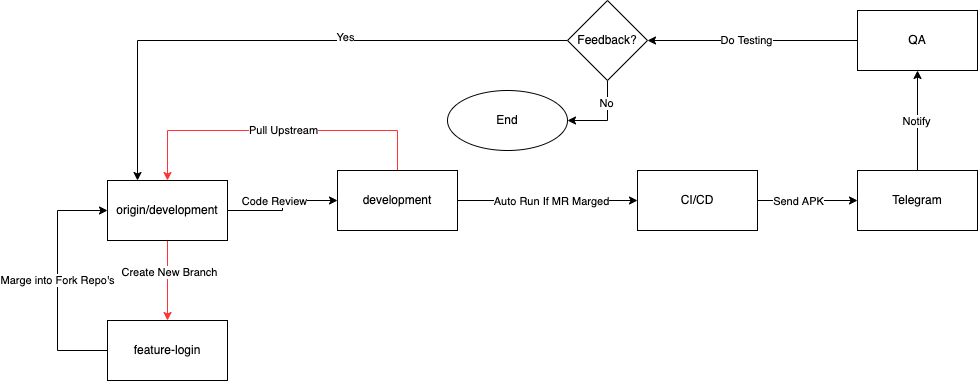

The diagram above was exported from draw.io. Its source (the exported page's mxGraphModel, read from the mxfile embedded in the PNG):
<mxGraphModel dx="2253" dy="689" grid="1" gridSize="10" guides="1" tooltips="1" connect="1" arrows="1" fold="1" page="1" pageScale="1" pageWidth="827" pageHeight="1169" math="0" shadow="0">
  <root>
    <mxCell id="1dJHnDboxwzSeKI5911I-0" />
    <mxCell id="1dJHnDboxwzSeKI5911I-1" parent="1dJHnDboxwzSeKI5911I-0" />
    <mxCell id="XORR8rBKiKQFqDbPszSR-0" style="edgeStyle=orthogonalEdgeStyle;rounded=0;orthogonalLoop=1;jettySize=auto;html=1;entryX=0.5;entryY=0;entryDx=0;entryDy=0;strokeColor=#FF3333;" edge="1" parent="1dJHnDboxwzSeKI5911I-1" target="XORR8rBKiKQFqDbPszSR-8">
      <mxGeometry relative="1" as="geometry">
        <Array as="points">
          <mxPoint x="70" y="150" />
          <mxPoint x="-160" y="150" />
        </Array>
        <mxPoint x="70" y="190" as="sourcePoint" />
      </mxGeometry>
    </mxCell>
    <mxCell id="XORR8rBKiKQFqDbPszSR-1" value="Pull Upstream" style="edgeLabel;html=1;align=center;verticalAlign=middle;resizable=0;points=[];" vertex="1" connectable="0" parent="XORR8rBKiKQFqDbPszSR-0">
      <mxGeometry x="-0.0727" y="-1" relative="1" as="geometry">
        <mxPoint x="-7" as="offset" />
      </mxGeometry>
    </mxCell>
    <mxCell id="XORR8rBKiKQFqDbPszSR-2" value="" style="edgeStyle=orthogonalEdgeStyle;rounded=0;orthogonalLoop=1;jettySize=auto;html=1;" edge="1" parent="1dJHnDboxwzSeKI5911I-1" target="XORR8rBKiKQFqDbPszSR-14">
      <mxGeometry relative="1" as="geometry">
        <mxPoint x="130" y="220" as="sourcePoint" />
      </mxGeometry>
    </mxCell>
    <mxCell id="XORR8rBKiKQFqDbPszSR-3" value="Auto Run If MR Marged" style="edgeLabel;html=1;align=center;verticalAlign=middle;resizable=0;points=[];" vertex="1" connectable="0" parent="XORR8rBKiKQFqDbPszSR-2">
      <mxGeometry x="0.25" y="2" relative="1" as="geometry">
        <mxPoint x="-20" y="2" as="offset" />
      </mxGeometry>
    </mxCell>
    <mxCell id="XORR8rBKiKQFqDbPszSR-4" style="edgeStyle=orthogonalEdgeStyle;rounded=0;orthogonalLoop=1;jettySize=auto;html=1;entryX=0;entryY=0.5;entryDx=0;entryDy=0;strokeColor=#000000;" edge="1" parent="1dJHnDboxwzSeKI5911I-1" source="XORR8rBKiKQFqDbPszSR-8">
      <mxGeometry relative="1" as="geometry">
        <mxPoint x="10" y="220" as="targetPoint" />
      </mxGeometry>
    </mxCell>
    <mxCell id="XORR8rBKiKQFqDbPszSR-5" value="Code Review" style="edgeLabel;html=1;align=center;verticalAlign=middle;resizable=0;points=[];" vertex="1" connectable="0" parent="XORR8rBKiKQFqDbPszSR-4">
      <mxGeometry x="0.1818" y="3" relative="1" as="geometry">
        <mxPoint x="-15" y="3" as="offset" />
      </mxGeometry>
    </mxCell>
    <mxCell id="XORR8rBKiKQFqDbPszSR-6" value="" style="edgeStyle=orthogonalEdgeStyle;rounded=0;orthogonalLoop=1;jettySize=auto;html=1;strokeColor=#FF3333;" edge="1" parent="1dJHnDboxwzSeKI5911I-1" source="XORR8rBKiKQFqDbPszSR-8" target="XORR8rBKiKQFqDbPszSR-11">
      <mxGeometry relative="1" as="geometry" />
    </mxCell>
    <mxCell id="XORR8rBKiKQFqDbPszSR-7" value="Create New Branch" style="edgeLabel;html=1;align=center;verticalAlign=middle;resizable=0;points=[];" vertex="1" connectable="0" parent="XORR8rBKiKQFqDbPszSR-6">
      <mxGeometry x="-0.225" y="1" relative="1" as="geometry">
        <mxPoint as="offset" />
      </mxGeometry>
    </mxCell>
    <mxCell id="XORR8rBKiKQFqDbPszSR-8" value="origin/development" style="rounded=0;whiteSpace=wrap;html=1;" vertex="1" parent="1dJHnDboxwzSeKI5911I-1">
      <mxGeometry x="-220" y="200" width="120" height="60" as="geometry" />
    </mxCell>
    <mxCell id="XORR8rBKiKQFqDbPszSR-9" style="edgeStyle=orthogonalEdgeStyle;rounded=0;orthogonalLoop=1;jettySize=auto;html=1;entryX=0;entryY=0.5;entryDx=0;entryDy=0;strokeColor=#000000;" edge="1" parent="1dJHnDboxwzSeKI5911I-1" source="XORR8rBKiKQFqDbPszSR-11" target="XORR8rBKiKQFqDbPszSR-8">
      <mxGeometry relative="1" as="geometry">
        <Array as="points">
          <mxPoint x="-270" y="370" />
          <mxPoint x="-270" y="230" />
        </Array>
      </mxGeometry>
    </mxCell>
    <mxCell id="XORR8rBKiKQFqDbPszSR-10" value="Marge into Fork Repo's" style="edgeLabel;html=1;align=center;verticalAlign=middle;resizable=0;points=[];" vertex="1" connectable="0" parent="XORR8rBKiKQFqDbPszSR-9">
      <mxGeometry x="0.0083" y="1" relative="1" as="geometry">
        <mxPoint as="offset" />
      </mxGeometry>
    </mxCell>
    <mxCell id="XORR8rBKiKQFqDbPszSR-11" value="feature-login" style="whiteSpace=wrap;html=1;rounded=0;" vertex="1" parent="1dJHnDboxwzSeKI5911I-1">
      <mxGeometry x="-220" y="340" width="120" height="60" as="geometry" />
    </mxCell>
    <mxCell id="XORR8rBKiKQFqDbPszSR-12" value="" style="edgeStyle=orthogonalEdgeStyle;rounded=0;orthogonalLoop=1;jettySize=auto;html=1;" edge="1" parent="1dJHnDboxwzSeKI5911I-1" source="XORR8rBKiKQFqDbPszSR-14" target="XORR8rBKiKQFqDbPszSR-17">
      <mxGeometry relative="1" as="geometry" />
    </mxCell>
    <mxCell id="XORR8rBKiKQFqDbPszSR-13" value="Send APK" style="edgeLabel;html=1;align=center;verticalAlign=middle;resizable=0;points=[];" vertex="1" connectable="0" parent="XORR8rBKiKQFqDbPszSR-12">
      <mxGeometry x="0.1" relative="1" as="geometry">
        <mxPoint x="-15" as="offset" />
      </mxGeometry>
    </mxCell>
    <mxCell id="XORR8rBKiKQFqDbPszSR-14" value="CI/CD" style="whiteSpace=wrap;html=1;rounded=0;" vertex="1" parent="1dJHnDboxwzSeKI5911I-1">
      <mxGeometry x="310" y="190" width="120" height="60" as="geometry" />
    </mxCell>
    <mxCell id="XORR8rBKiKQFqDbPszSR-15" value="" style="edgeStyle=orthogonalEdgeStyle;rounded=0;orthogonalLoop=1;jettySize=auto;html=1;" edge="1" parent="1dJHnDboxwzSeKI5911I-1" source="XORR8rBKiKQFqDbPszSR-17" target="XORR8rBKiKQFqDbPszSR-20">
      <mxGeometry relative="1" as="geometry" />
    </mxCell>
    <mxCell id="XORR8rBKiKQFqDbPszSR-16" value="Notify" style="edgeLabel;html=1;align=center;verticalAlign=middle;resizable=0;points=[];" vertex="1" connectable="0" parent="XORR8rBKiKQFqDbPszSR-15">
      <mxGeometry y="2" relative="1" as="geometry">
        <mxPoint as="offset" />
      </mxGeometry>
    </mxCell>
    <mxCell id="XORR8rBKiKQFqDbPszSR-17" value="Telegram" style="whiteSpace=wrap;html=1;rounded=0;" vertex="1" parent="1dJHnDboxwzSeKI5911I-1">
      <mxGeometry x="530" y="190" width="120" height="60" as="geometry" />
    </mxCell>
    <mxCell id="XORR8rBKiKQFqDbPszSR-18" value="" style="edgeStyle=orthogonalEdgeStyle;rounded=0;orthogonalLoop=1;jettySize=auto;html=1;entryX=1;entryY=0.5;entryDx=0;entryDy=0;" edge="1" parent="1dJHnDboxwzSeKI5911I-1" source="XORR8rBKiKQFqDbPszSR-20" target="XORR8rBKiKQFqDbPszSR-25">
      <mxGeometry relative="1" as="geometry">
        <mxPoint x="330" y="90" as="targetPoint" />
      </mxGeometry>
    </mxCell>
    <mxCell id="XORR8rBKiKQFqDbPszSR-19" value="Do Testing" style="edgeLabel;html=1;align=center;verticalAlign=middle;resizable=0;points=[];" vertex="1" connectable="0" parent="XORR8rBKiKQFqDbPszSR-18">
      <mxGeometry x="0.07" y="-1" relative="1" as="geometry">
        <mxPoint as="offset" />
      </mxGeometry>
    </mxCell>
    <mxCell id="XORR8rBKiKQFqDbPszSR-20" value="QA" style="whiteSpace=wrap;html=1;rounded=0;" vertex="1" parent="1dJHnDboxwzSeKI5911I-1">
      <mxGeometry x="530" y="30" width="120" height="60" as="geometry" />
    </mxCell>
    <mxCell id="XORR8rBKiKQFqDbPszSR-21" style="edgeStyle=orthogonalEdgeStyle;rounded=0;orthogonalLoop=1;jettySize=auto;html=1;entryX=0.25;entryY=0;entryDx=0;entryDy=0;exitX=0;exitY=0.5;exitDx=0;exitDy=0;" edge="1" parent="1dJHnDboxwzSeKI5911I-1" source="XORR8rBKiKQFqDbPszSR-25" target="XORR8rBKiKQFqDbPszSR-8">
      <mxGeometry relative="1" as="geometry">
        <mxPoint x="210" y="90" as="sourcePoint" />
      </mxGeometry>
    </mxCell>
    <mxCell id="XORR8rBKiKQFqDbPszSR-22" value="Yes" style="edgeLabel;html=1;align=center;verticalAlign=middle;resizable=0;points=[];" vertex="1" connectable="0" parent="XORR8rBKiKQFqDbPszSR-21">
      <mxGeometry x="-0.2185" y="-4" relative="1" as="geometry">
        <mxPoint as="offset" />
      </mxGeometry>
    </mxCell>
    <mxCell id="XORR8rBKiKQFqDbPszSR-23" value="" style="edgeStyle=orthogonalEdgeStyle;rounded=0;orthogonalLoop=1;jettySize=auto;html=1;strokeColor=#000000;" edge="1" parent="1dJHnDboxwzSeKI5911I-1" source="XORR8rBKiKQFqDbPszSR-25" target="XORR8rBKiKQFqDbPszSR-26">
      <mxGeometry relative="1" as="geometry">
        <Array as="points">
          <mxPoint x="280" y="140" />
        </Array>
      </mxGeometry>
    </mxCell>
    <mxCell id="XORR8rBKiKQFqDbPszSR-24" value="No" style="edgeLabel;html=1;align=center;verticalAlign=middle;resizable=0;points=[];" vertex="1" connectable="0" parent="XORR8rBKiKQFqDbPszSR-23">
      <mxGeometry x="-0.4486" y="-2" relative="1" as="geometry">
        <mxPoint as="offset" />
      </mxGeometry>
    </mxCell>
    <mxCell id="XORR8rBKiKQFqDbPszSR-25" value="Feedback?" style="rhombus;whiteSpace=wrap;html=1;" vertex="1" parent="1dJHnDboxwzSeKI5911I-1">
      <mxGeometry x="240" y="20" width="80" height="80" as="geometry" />
    </mxCell>
    <mxCell id="XORR8rBKiKQFqDbPszSR-26" value="End" style="ellipse;whiteSpace=wrap;html=1;" vertex="1" parent="1dJHnDboxwzSeKI5911I-1">
      <mxGeometry x="120" y="110" width="120" height="60" as="geometry" />
    </mxCell>
    <mxCell id="z5eaAcXJdVaX3dXHmD5D-0" value="development" style="rounded=0;whiteSpace=wrap;html=1;" vertex="1" parent="1dJHnDboxwzSeKI5911I-1">
      <mxGeometry x="10" y="190" width="120" height="60" as="geometry" />
    </mxCell>
  </root>
</mxGraphModel>